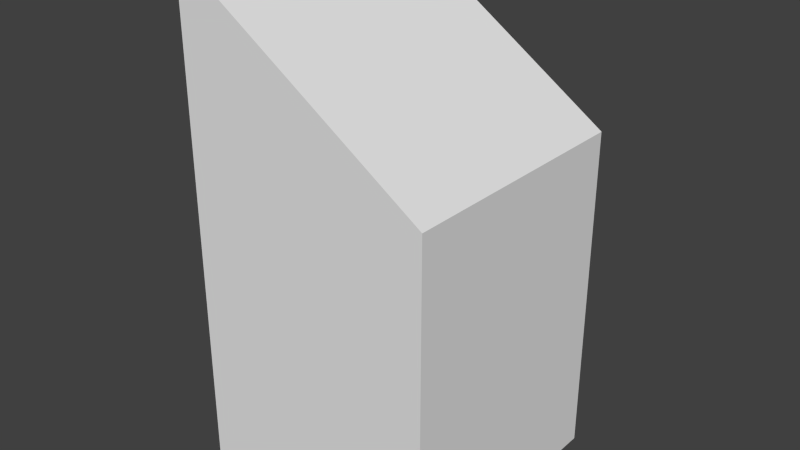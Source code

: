 # Source: rampOneThreeTopL.blend  (saved by Blender 2.67.0; exported with 4.5.12 LTS)
import bpy
from mathutils import Matrix  # noqa: F401  (used for matrix-valued properties, if any)

bpy.ops.wm.read_factory_settings(use_empty=True)
scene = bpy.context.scene
scene.name = 'Scene'

# ---- collections
col_collection_1 = bpy.data.collections.new('Collection 1'); scene.collection.children.link(col_collection_1)

# ---- materials (node trees are filled in below, after node groups)
mat_material = bpy.data.materials.new('Material')
mat_material.alpha_threshold = 0.0
mat_material.use_transparent_shadow = False
mat_material.roughness = 0.5
mat_material.line_color = (0.0, 0.0, 0.0, 1.0)

# ---- material node trees

# ---- world
world_world = bpy.data.worlds.new('World'); scene.world = world_world
world_world.color = (0.05088, 0.05088, 0.05088)
world_world.use_sun_shadow = False
world_world.sun_shadow_jitter_overblur = 0.0
world_world.cycles.sampling_method = 'MANUAL'
world_world.cycles.sample_map_resolution = 256

# ---- meshes
me_ramponethreetopl = bpy.data.meshes.new('rampOneThreeTopL')
me_ramponethreetopl.from_pydata([(0.5, 0.5, -1.0), (0.5, -0.5, -1.0), (-0.5, -0.5, -1.0), (-0.5, 0.5, -1.0), (0.5, -0.5, 0.3333), (-0.5, -0.5, 1.0), (-0.5, 0.5, 1.0), (0.5, 0.5, 0.3333)], [], [(0, 1, 2, 3), (5, 6, 3, 2), (7, 0, 3, 6), (4, 5, 2, 1), (6, 5, 4, 7), (0, 7, 4, 1)])
me_ramponethreetopl.materials.append(mat_material)
me_ramponethreetopl.use_remesh_preserve_volume = False
me_ramponethreetopl.use_remesh_preserve_attributes = False
me_ramponethreetopl.use_mirror_vertex_groups = False
me_ramponethreetopl.update()

# ---- objects
ob_ramponethreetopl = bpy.data.objects.new('rampOneThreeTopL', me_ramponethreetopl)

# ---- transforms, parenting, visibility, modifiers, constraints
ob_ramponethreetopl.location = (0.0, 0.0, 0.0)
ob_ramponethreetopl.lock_rotations_4d = False
ob_ramponethreetopl.empty_display_type = 'ARROWS'
ob_ramponethreetopl.lineart.crease_threshold = 0.0

# ---- collection membership
col_collection_1.objects.link(ob_ramponethreetopl)

# ---- scene / render settings (as saved in the file)
scene.frame_start = 1; scene.frame_end = 250; scene.frame_set(1)
scene.render.engine = 'BLENDER_EEVEE_NEXT'
scene.render.image_settings.color_mode = 'RGB'
scene.render.image_settings.compression = 90
scene.render.resolution_percentage = 50
scene.render.dither_intensity = 0.0
scene.cycles.use_denoising = False
scene.cycles.samples = 10
scene.cycles.sampling_pattern = 'TABULATED_SOBOL'
scene.cycles.light_sampling_threshold = 0.0
scene.cycles.use_adaptive_sampling = False
scene.cycles.use_light_tree = False
scene.cycles.blur_glossy = 0.0
scene.cycles.volume_bounces = 1
scene.cycles.pixel_filter_type = 'GAUSSIAN'
scene.cycles.sample_clamp_indirect = 0.0
scene.view_settings.view_transform = 'Standard'
bpy.context.view_layer.update()

# ---- added for rendering (the .blend has no active camera and no usable light): camera, sun
cam_auto = bpy.data.cameras.new('AutoCamera')
cam_auto.lens = 50.0
cam_auto.sensor_width = 36.0
cam_auto.clip_end = 1000.0
ob_auto_camera = bpy.data.objects.new('AutoCamera', cam_auto)
scene.collection.objects.link(ob_auto_camera)
ob_auto_camera.location = (2.26633, -2.71959, 1.81306)
ob_auto_camera.rotation_euler = (1.09748, -7.21219e-08, 0.694738)
scene.camera = ob_auto_camera
light_auto_sun = bpy.data.lights.new('AutoSun', 'SUN')
light_auto_sun.energy = 3.0
light_auto_sun.angle = 0.0523599
ob_auto_sun = bpy.data.objects.new('AutoSun', light_auto_sun)
scene.collection.objects.link(ob_auto_sun)
ob_auto_sun.rotation_euler = (0.872665, 0.174533, 0.523599)
bpy.context.view_layer.update()
